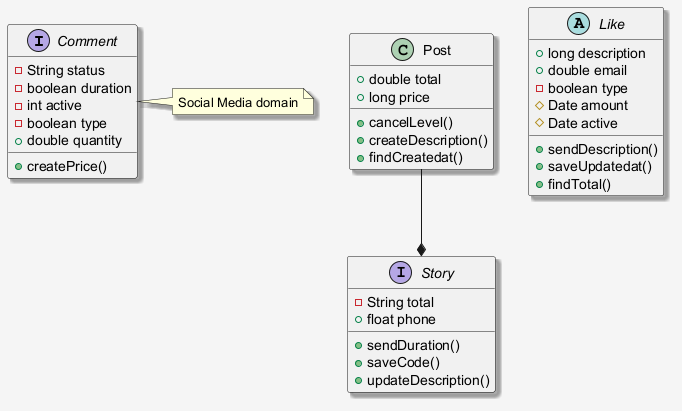

The diagram above was rendered by PlantUML. Its source (embedded in the PNG):
@startuml
skinparam shadowing false
skinparam backgroundColor #F5F5F5
skinparam shadowing true
interface Comment {
  -String status
  -boolean duration
  -int active
  -boolean type
  +double quantity
  +createPrice()
}
class Post {
  +double total
  +long price
  +cancelLevel()
  +createDescription()
  +findCreatedat()
}
abstract class Like {
  +long description
  +double email
  -boolean type
  #Date amount
  #Date active
  +sendDescription()
  +saveUpdatedat()
  +findTotal()
}
interface Story {
  -String total
  +float phone
  +sendDuration()
  +saveCode()
  +updateDescription()
}
Post --* Story
note right of Comment : Social Media domain
@enduml